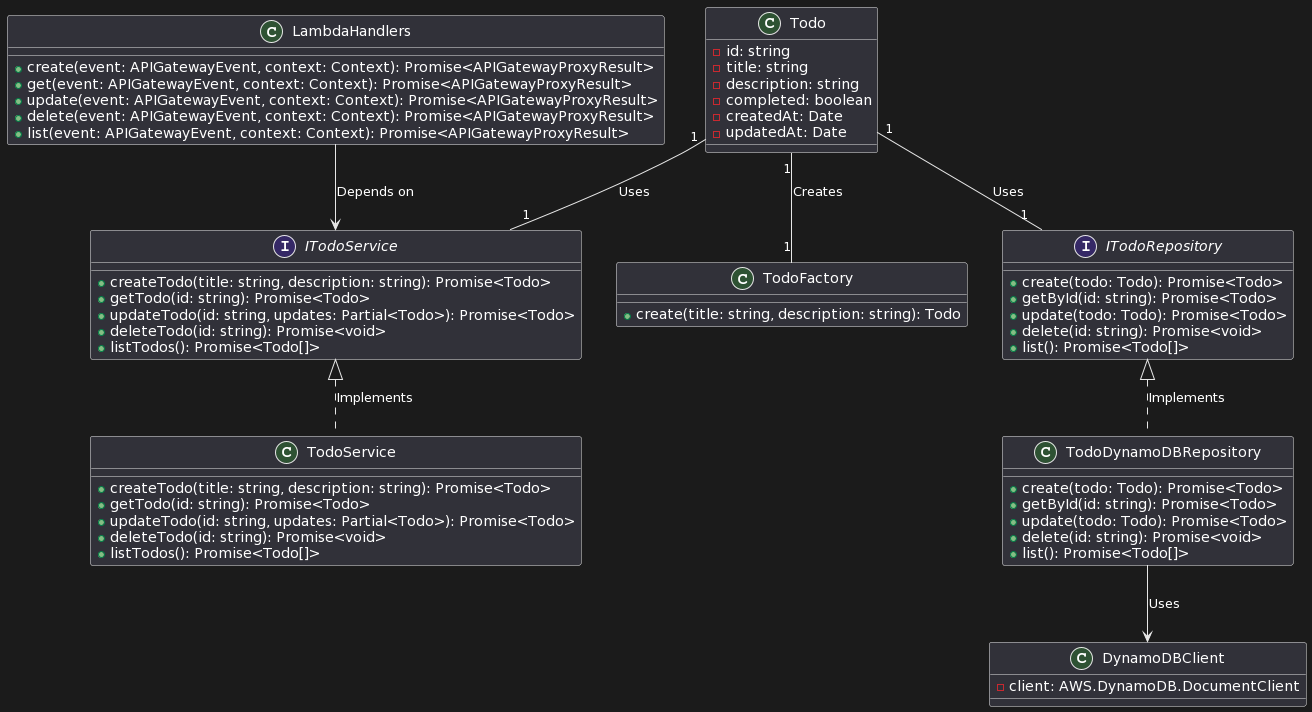

The diagram above was rendered by PlantUML. Its source (embedded in the PNG):
@startuml
class Todo {
  -id: string
  -title: string
  -description: string
  -completed: boolean
  -createdAt: Date
  -updatedAt: Date
}

interface ITodoRepository {
  +create(todo: Todo): Promise<Todo>
  +getById(id: string): Promise<Todo>
  +update(todo: Todo): Promise<Todo>
  +delete(id: string): Promise<void>
  +list(): Promise<Todo[]>
}

interface ITodoService {
  +createTodo(title: string, description: string): Promise<Todo>
  +getTodo(id: string): Promise<Todo>
  +updateTodo(id: string, updates: Partial<Todo>): Promise<Todo>
  +deleteTodo(id: string): Promise<void>
  +listTodos(): Promise<Todo[]>
}

class TodoDynamoDBRepository {
  +create(todo: Todo): Promise<Todo>
  +getById(id: string): Promise<Todo>
  +update(todo: Todo): Promise<Todo>
  +delete(id: string): Promise<void>
  +list(): Promise<Todo[]>
}

class TodoService {
  +createTodo(title: string, description: string): Promise<Todo>
  +getTodo(id: string): Promise<Todo>
  +updateTodo(id: string, updates: Partial<Todo>): Promise<Todo>
  +deleteTodo(id: string): Promise<void>
  +listTodos(): Promise<Todo[]>
}

class TodoFactory {
  +create(title: string, description: string): Todo
}

class LambdaHandlers {
  +create(event: APIGatewayEvent, context: Context): Promise<APIGatewayProxyResult>
  +get(event: APIGatewayEvent, context: Context): Promise<APIGatewayProxyResult>
  +update(event: APIGatewayEvent, context: Context): Promise<APIGatewayProxyResult>
  +delete(event: APIGatewayEvent, context: Context): Promise<APIGatewayProxyResult>
  +list(event: APIGatewayEvent, context: Context): Promise<APIGatewayProxyResult>
}

class DynamoDBClient {
  -client: AWS.DynamoDB.DocumentClient
}

Todo "1" -- "1" ITodoRepository : Uses
Todo "1" -- "1" ITodoService : Uses
Todo "1" -- "1" TodoFactory : Creates
ITodoRepository <|.. TodoDynamoDBRepository : Implements
ITodoService <|.. TodoService : Implements
LambdaHandlers --> ITodoService : Depends on
TodoDynamoDBRepository --> DynamoDBClient : Uses
@enduml